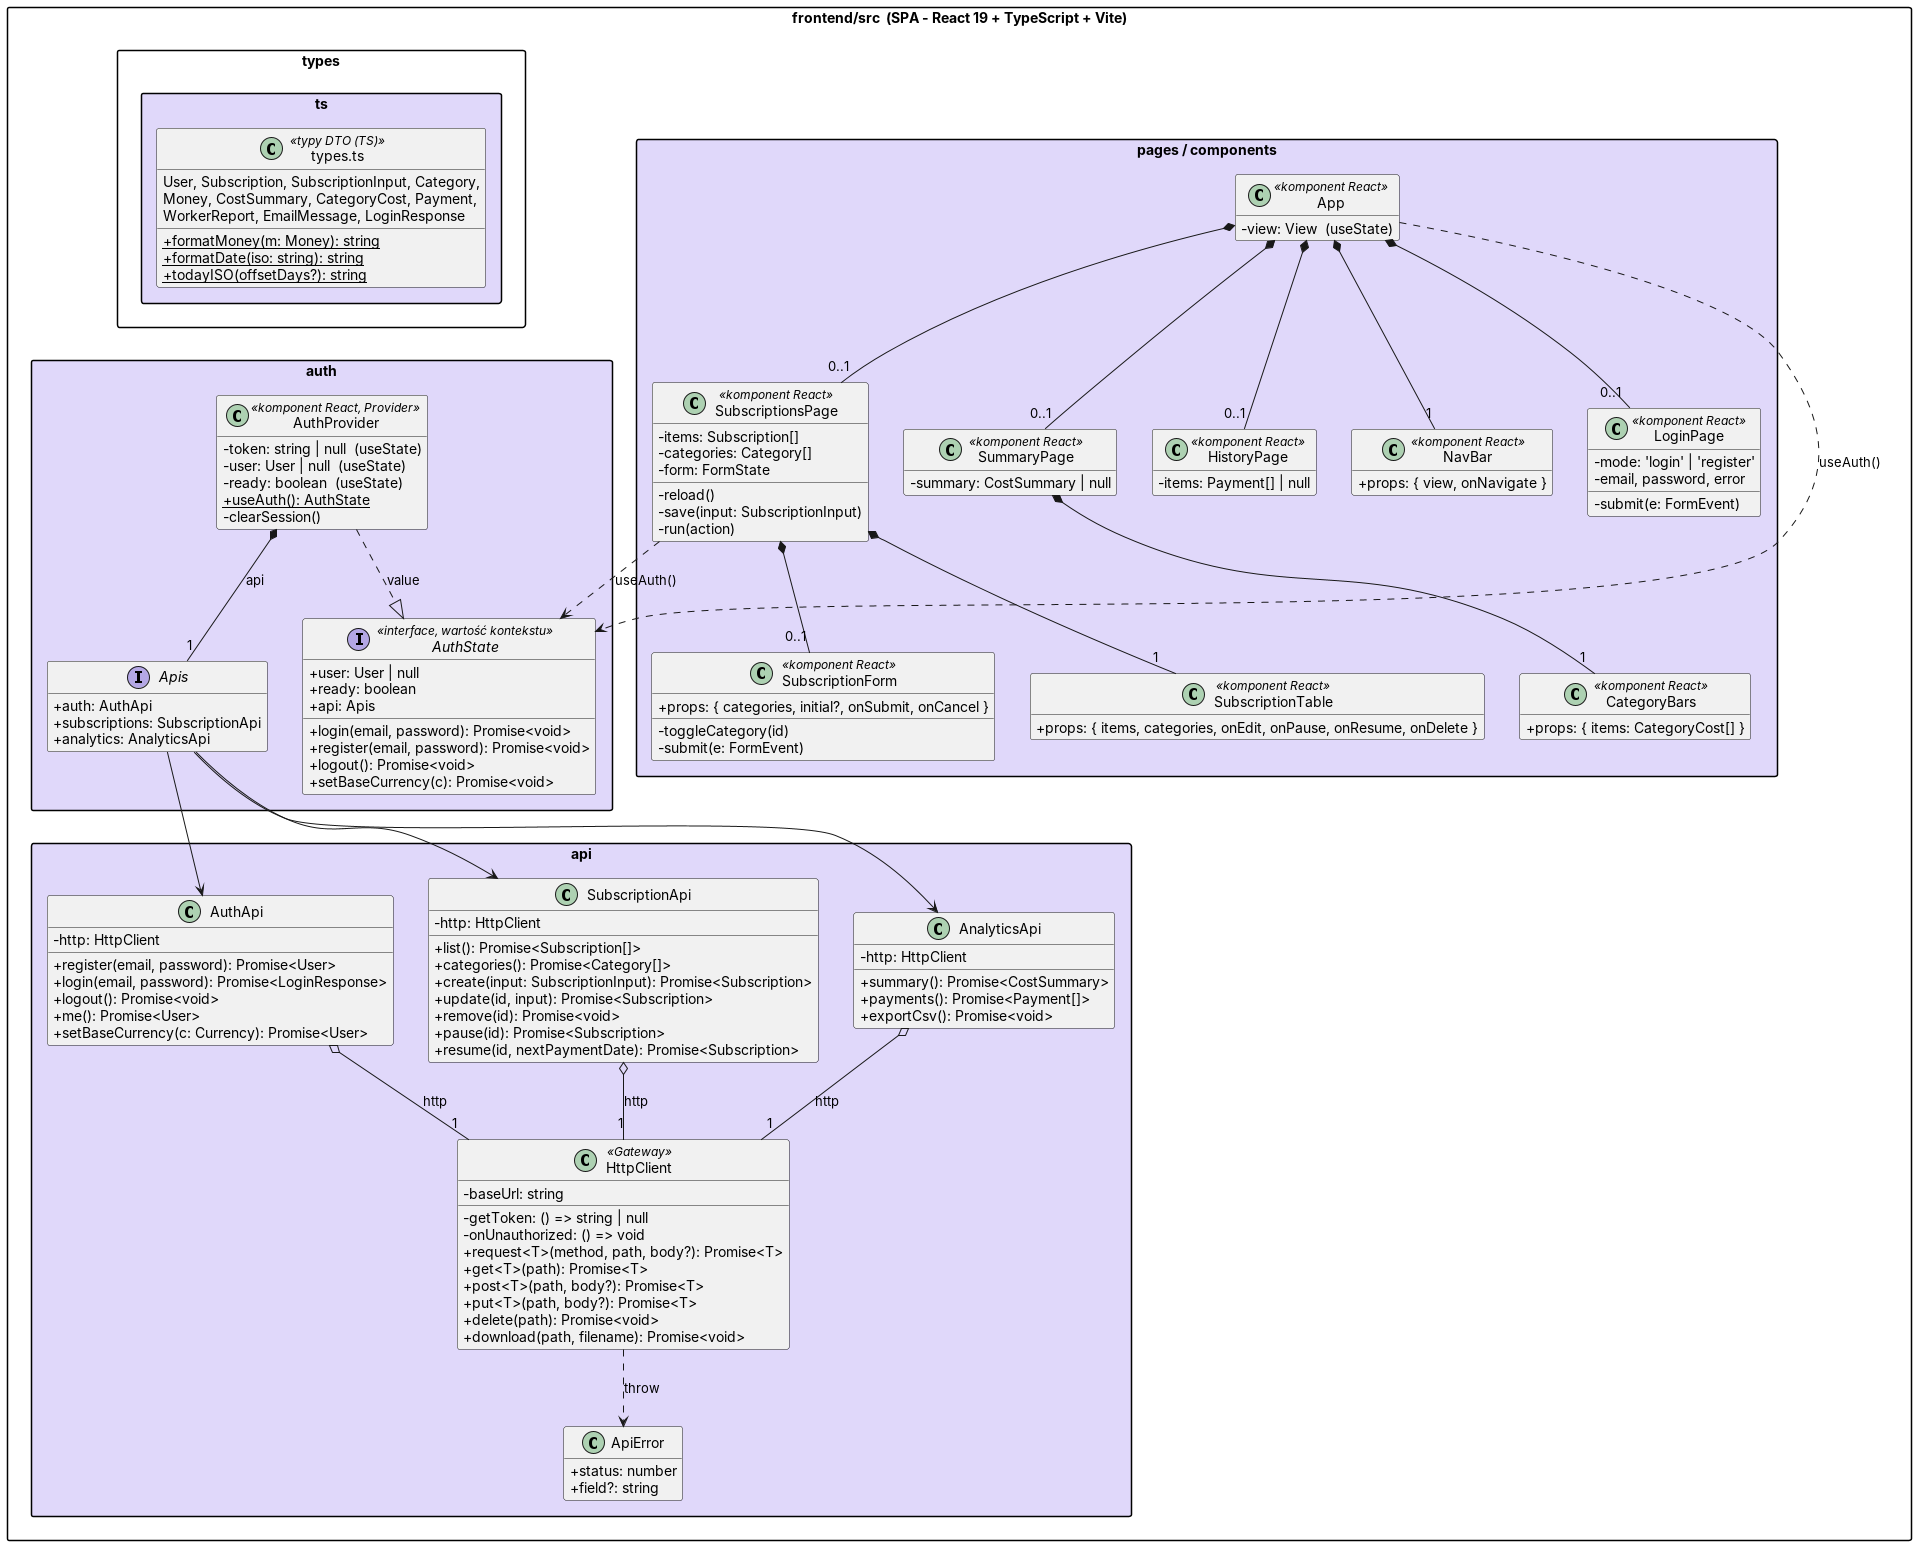

The diagram above was rendered by PlantUML. Its source (embedded in the PNG):
@startuml
skinparam classAttributeIconSize 0
skinparam packageStyle rectangle
skinparam shadowing false
hide empty members

package "frontend/src  (SPA - React 19 + TypeScript + Vite)" #FFFFFF {
  package "pages / components" #E0D8FA {
    class "App" as App <<komponent React>> {
      -view: View  (useState)
    }
    class "NavBar" as NavBar <<komponent React>> {
      +props: { view, onNavigate }
    }
    class "LoginPage" as LoginPage <<komponent React>> {
      -mode: 'login' | 'register'
      -email, password, error
      -submit(e: FormEvent)
    }
    class "SubscriptionsPage" as SubscriptionsPage <<komponent React>> {
      -items: Subscription[]
      -categories: Category[]
      -form: FormState
      -reload()
      -save(input: SubscriptionInput)
      -run(action)
    }
    class "SummaryPage" as SummaryPage <<komponent React>> {
      -summary: CostSummary | null
    }
    class "HistoryPage" as HistoryPage <<komponent React>> {
      -items: Payment[] | null
    }
    class "SubscriptionForm" as SubscriptionForm <<komponent React>> {
      +props: { categories, initial?, onSubmit, onCancel }
      -toggleCategory(id)
      -submit(e: FormEvent)
    }
    class "SubscriptionTable" as SubscriptionTable <<komponent React>> {
      +props: { items, categories, onEdit, onPause, onResume, onDelete }
    }
    class "CategoryBars" as CategoryBars <<komponent React>> {
      +props: { items: CategoryCost[] }
    }
  }
  package "auth" #E0D8FA {
    class "AuthProvider" as AuthProvider <<komponent React, Provider>> {
      -token: string | null  (useState)
      -user: User | null  (useState)
      -ready: boolean  (useState)
      +{static} useAuth(): AuthState
      -clearSession()
    }
    interface "AuthState" as AuthState <<interface, wartość kontekstu>> {
      +user: User | null
      +ready: boolean
      +api: Apis
      +login(email, password): Promise<void>
      +register(email, password): Promise<void>
      +logout(): Promise<void>
      +setBaseCurrency(c): Promise<void>
    }
    interface "Apis" as Apis {
      +auth: AuthApi
      +subscriptions: SubscriptionApi
      +analytics: AnalyticsApi
    }
  }
  package "api" #E0D8FA {
    class "HttpClient" as HttpClient <<Gateway>> {
      -baseUrl: string
      -getToken: () => string | null
      -onUnauthorized: () => void
      +request<T>(method, path, body?): Promise<T>
      +get<T>(path): Promise<T>
      +post<T>(path, body?): Promise<T>
      +put<T>(path, body?): Promise<T>
      +delete(path): Promise<void>
      +download(path, filename): Promise<void>
    }
    class "ApiError" as ApiError {
      +status: number
      +field?: string
    }
    class "AuthApi" as AuthApi {
      -http: HttpClient
      +register(email, password): Promise<User>
      +login(email, password): Promise<LoginResponse>
      +logout(): Promise<void>
      +me(): Promise<User>
      +setBaseCurrency(c: Currency): Promise<User>
    }
    class "SubscriptionApi" as SubscriptionApi {
      -http: HttpClient
      +list(): Promise<Subscription[]>
      +categories(): Promise<Category[]>
      +create(input: SubscriptionInput): Promise<Subscription>
      +update(id, input): Promise<Subscription>
      +remove(id): Promise<void>
      +pause(id): Promise<Subscription>
      +resume(id, nextPaymentDate): Promise<Subscription>
    }
    class "AnalyticsApi" as AnalyticsApi {
      -http: HttpClient
      +summary(): Promise<CostSummary>
      +payments(): Promise<Payment[]>
      +exportCsv(): Promise<void>
    }
  }
  package "types.ts" #E0D8FA {
    class "types.ts" as types <<typy DTO (TS)>> {
      User, Subscription, SubscriptionInput, Category,
      Money, CostSummary, CategoryCost, Payment,
      WorkerReport, EmailMessage, LoginResponse
      +{static} formatMoney(m: Money): string
      +{static} formatDate(iso: string): string
      +{static} todayISO(offsetDays?): string
    }
  }
}

App *-- "1" NavBar
App *-- "0..1" LoginPage
App *-- "0..1" SubscriptionsPage
App *-- "0..1" SummaryPage
App *-- "0..1" HistoryPage
SubscriptionsPage *-- "0..1" SubscriptionForm
SubscriptionsPage *-- "1" SubscriptionTable
SummaryPage *-- "1" CategoryBars
AuthProvider ..|> AuthState : value
AuthProvider *-- "1" Apis : api
Apis --> AuthApi
Apis --> SubscriptionApi
Apis --> AnalyticsApi
AuthApi o-- "1" HttpClient : http
SubscriptionApi o-- "1" HttpClient : http
AnalyticsApi o-- "1" HttpClient : http
HttpClient ..> ApiError : «throw»
SubscriptionsPage ..> AuthState : useAuth()
App ..> AuthState : useAuth()

@enduml